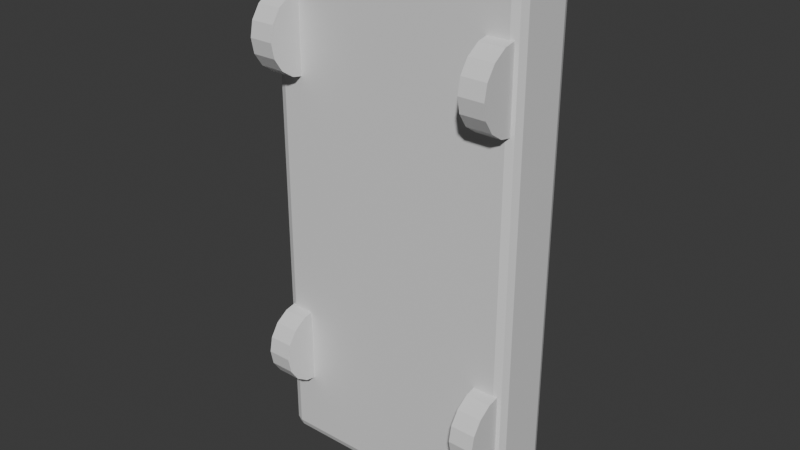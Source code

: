 # Source: bmw_motorsport_6.blend  (saved by Blender 5.2.44; exported with 4.5.12 LTS)
import bpy
from mathutils import Matrix  # noqa: F401  (used for matrix-valued properties, if any)

bpy.ops.wm.read_factory_settings(use_empty=True)
scene = bpy.context.scene
scene.name = 'Scene'

# ---- collections
col_collection = bpy.data.collections.new('Collection'); scene.collection.children.link(col_collection)
col_aero_transaxle_body = bpy.data.collections.new('aero_transaxle_BODY'); scene.collection.children.link(col_aero_transaxle_body)
col_aero_transaxle_wheels = bpy.data.collections.new('aero_transaxle_WHEELS'); scene.collection.children.link(col_aero_transaxle_wheels)
col_apex_revenant_body = bpy.data.collections.new('apex_revenant_BODY'); scene.collection.children.link(col_apex_revenant_body)
col_apex_revenant_wheels = bpy.data.collections.new('apex_revenant_WHEELS'); scene.collection.children.link(col_apex_revenant_wheels)
col_bmw_motorsport_1_body = bpy.data.collections.new('bmw_motorsport_1_BODY'); scene.collection.children.link(col_bmw_motorsport_1_body)
col_bmw_motorsport_1_wheels = bpy.data.collections.new('bmw_motorsport_1_WHEELS'); scene.collection.children.link(col_bmw_motorsport_1_wheels)
col_bmw_motorsport_2_body = bpy.data.collections.new('bmw_motorsport_2_BODY'); scene.collection.children.link(col_bmw_motorsport_2_body)
col_bmw_motorsport_2_wheels = bpy.data.collections.new('bmw_motorsport_2_WHEELS'); scene.collection.children.link(col_bmw_motorsport_2_wheels)
col_bmw_motorsport_3_body = bpy.data.collections.new('bmw_motorsport_3_BODY'); scene.collection.children.link(col_bmw_motorsport_3_body)
col_bmw_motorsport_3_wheels = bpy.data.collections.new('bmw_motorsport_3_WHEELS'); scene.collection.children.link(col_bmw_motorsport_3_wheels)
col_bmw_motorsport_4_body = bpy.data.collections.new('bmw_motorsport_4_BODY'); scene.collection.children.link(col_bmw_motorsport_4_body)
col_bmw_motorsport_4_wheels = bpy.data.collections.new('bmw_motorsport_4_WHEELS'); scene.collection.children.link(col_bmw_motorsport_4_wheels)
col_bmw_motorsport_5_body = bpy.data.collections.new('bmw_motorsport_5_BODY'); scene.collection.children.link(col_bmw_motorsport_5_body)
col_bmw_motorsport_5_wheels = bpy.data.collections.new('bmw_motorsport_5_WHEELS'); scene.collection.children.link(col_bmw_motorsport_5_wheels)
col_bmw_motorsport_6_body = bpy.data.collections.new('bmw_motorsport_6_BODY'); scene.collection.children.link(col_bmw_motorsport_6_body)
col_bmw_motorsport_6_wheels = bpy.data.collections.new('bmw_motorsport_6_WHEELS'); scene.collection.children.link(col_bmw_motorsport_6_wheels)

# ---- materials (node trees are filled in below, after node groups)
mat_batchpreppaint = bpy.data.materials.new('BatchPrepPaint')
mat_batchpreppaint.diffuse_color = (0.12, 0.18, 0.24, 1.0)
mat_batchpreptire = bpy.data.materials.new('BatchPrepTire')
mat_batchpreptire.diffuse_color = (0.01, 0.01, 0.01, 1.0)

# ---- material node trees
mat_batchpreppaint.use_nodes = True; mat_batchpreppaint.node_tree.nodes.clear()
_N = mat_batchpreppaint.node_tree.nodes; _L = mat_batchpreppaint.node_tree.links
n0 = _N.new('ShaderNodeBsdfPrincipled'); n0.name = 'Principled BSDF'; n0.location = (-200, 100)
n0.inputs[10].default_value = 0.005
n1 = _N.new('ShaderNodeOutputMaterial'); n1.name = 'Material Output'; n1.location = (200, 100)
_L.new(n0.outputs[0], n1.inputs[0])
n1.is_active_output = True
mat_batchpreptire.use_nodes = True; mat_batchpreptire.node_tree.nodes.clear()
_N = mat_batchpreptire.node_tree.nodes; _L = mat_batchpreptire.node_tree.links
n0 = _N.new('ShaderNodeBsdfPrincipled'); n0.name = 'Principled BSDF'; n0.location = (-200, 100)
n0.inputs[10].default_value = 0.005
n1 = _N.new('ShaderNodeOutputMaterial'); n1.name = 'Material Output'; n1.location = (200, 100)
_L.new(n0.outputs[0], n1.inputs[0])
n1.is_active_output = True

# ---- world
world_world = bpy.data.worlds.new('World'); scene.world = world_world
world_world.use_nodes = True; world_world.node_tree.nodes.clear()
_N = world_world.node_tree.nodes; _L = world_world.node_tree.links
n0 = _N.new('ShaderNodeOutputWorld'); n0.name = 'World Output'; n0.location = (200, 100)
n1 = _N.new('ShaderNodeBackground'); n1.name = 'Background'; n1.location = (-200, 100)
n1.inputs[0].default_value = (0.05088, 0.05088, 0.05088, 1.0)
_L.new(n1.outputs[0], n0.inputs[0])
n0.is_active_output = True
world_world.color = (0.05088, 0.05088, 0.05088)
world_world.sun_shadow_jitter_overblur = 0.0

# ---- meshes
me_cube_008 = bpy.data.meshes.new('Cube.008')
me_cube_008.from_pydata([(-1.05, -0.28, -2.2), (-1.05, -0.28, 2.2), (-1.05, 0.28, -2.2), (-1.05, 0.28, 2.2), (1.05, -0.28, -2.2), (1.05, -0.28, 2.2), (1.05, 0.28, -2.2), (1.05, 0.28, 2.2)], [], [(0, 1, 3, 2), (2, 3, 7, 6), (6, 7, 5, 4), (4, 5, 1, 0), (2, 6, 4, 0), (7, 3, 1, 5)])
_uv = me_cube_008.uv_layers.new(name='UVMap')
_uv.uv.foreach_set('vector', [0.375, 0.0, 0.625, 0.0, 0.625, 0.25, 0.375, 0.25, 0.375, 0.25, 0.625, 0.25, 0.625, 0.5, 0.375, 0.5, 0.375, 0.5, 0.625, 0.5, 0.625, 0.75, 0.375, 0.75, 0.375, 0.75, 0.625, 0.75, 0.625, 1.0, 0.375, 1.0, 0.125, 0.5, 0.375, 0.5, 0.375, 0.75, 0.125, 0.75, 0.625, 0.5, 0.875, 0.5, 0.875, 0.75, 0.625, 0.75])
me_cube_008.materials.append(mat_batchpreppaint)
me_cube_008.update()
me_cylinder_028 = bpy.data.meshes.new('Cylinder.028')
me_cylinder_028.from_pydata([(0.0, 0.32, -0.1), (0.0, 0.32, 0.1), (0.1225, 0.2956, -0.1), (0.1225, 0.2956, 0.1), (0.2263, 0.2263, -0.1), (0.2263, 0.2263, 0.1), (0.2956, 0.1225, -0.1), (0.2956, 0.1225, 0.1), (0.32, 0.0, -0.1), (0.32, 0.0, 0.1), (0.2956, -0.1225, -0.1), (0.2956, -0.1225, 0.1), (0.2263, -0.2263, -0.1), (0.2263, -0.2263, 0.1), (0.1225, -0.2956, -0.1), (0.1225, -0.2956, 0.1), (0.0, -0.32, -0.1), (0.0, -0.32, 0.1), (-0.1225, -0.2956, -0.1), (-0.1225, -0.2956, 0.1), (-0.2263, -0.2263, -0.1), (-0.2263, -0.2263, 0.1), (-0.2956, -0.1225, -0.1), (-0.2956, -0.1225, 0.1), (-0.32, 0.0, -0.1), (-0.32, 0.0, 0.1), (-0.2956, 0.1225, -0.1), (-0.2956, 0.1225, 0.1), (-0.2263, 0.2263, -0.1), (-0.2263, 0.2263, 0.1), (-0.1225, 0.2956, -0.1), (-0.1225, 0.2956, 0.1)], [], [(0, 1, 3, 2), (2, 3, 5, 4), (4, 5, 7, 6), (6, 7, 9, 8), (8, 9, 11, 10), (10, 11, 13, 12), (12, 13, 15, 14), (14, 15, 17, 16), (16, 17, 19, 18), (18, 19, 21, 20), (20, 21, 23, 22), (22, 23, 25, 24), (24, 25, 27, 26), (26, 27, 29, 28), (3, 1, 31, 29, 27, 25, 23, 21, 19, 17, 15, 13, 11, 9, 7, 5), (28, 29, 31, 30), (30, 31, 1, 0), (0, 2, 4, 6, 8, 10, 12, 14, 16, 18, 20, 22, 24, 26, 28, 30)])
_uv = me_cylinder_028.uv_layers.new(name='UVMap')
_uv.uv.foreach_set('vector', [1.0, 0.5, 1.0, 1.0, 0.9375, 1.0, 0.9375, 0.5, 0.9375, 0.5, 0.9375, 1.0, 0.875, 1.0, 0.875, 0.5, 0.875, 0.5, 0.875, 1.0, 0.8125, 1.0, 0.8125, 0.5, 0.8125, 0.5, 0.8125, 1.0, 0.75, 1.0, 0.75, 0.5, 0.75, 0.5, 0.75, 1.0, 0.6875, 1.0, 0.6875, 0.5, 0.6875, 0.5, 0.6875, 1.0, 0.625, 1.0, 0.625, 0.5, 0.625, 0.5, 0.625, 1.0, 0.5625, 1.0, 0.5625, 0.5, 0.5625, 0.5, 0.5625, 1.0, 0.5, 1.0, 0.5, 0.5, 0.5, 0.5, 0.5, 1.0, 0.4375, 1.0, 0.4375, 0.5, 0.4375, 0.5, 0.4375, 1.0, 0.375, 1.0, 0.375, 0.5, 0.375, 0.5, 0.375, 1.0, 0.3125, 1.0, 0.3125, 0.5, 0.3125, 0.5, 0.3125, 1.0, 0.25, 1.0, 0.25, 0.5, 0.25, 0.5, 0.25, 1.0, 0.1875, 1.0, 0.1875, 0.5, 0.1875, 0.5, 0.1875, 1.0, 0.125, 1.0, 0.125, 0.5, 0.3418, 0.4717, 0.25, 0.49, 0.1582, 0.4717, 0.08029, 0.4197, 0.02827, 0.3418, 0.01, 0.25, 0.02827, 0.1582, 0.08029, 0.08029, 0.1582, 0.02827, 0.25, 0.01, 0.3418, 0.02827, 0.4197, 0.08029, 0.4717, 0.1582, 0.49, 0.25, 0.4717, 0.3418, 0.4197, 0.4197, 0.125, 0.5, 0.125, 1.0, 0.0625, 1.0, 0.0625, 0.5, 0.0625, 0.5, 0.0625, 1.0, 0.0, 1.0, 0.0, 0.5, 0.75, 0.49, 0.8418, 0.4717, 0.9197, 0.4197, 0.9717, 0.3418, 0.99, 0.25, 0.9717, 0.1582, 0.9197, 0.08029, 0.8418, 0.02827, 0.75, 0.01, 0.6582, 0.02827, 0.5803, 0.08029, 0.5283, 0.1582, 0.51, 0.25, 0.5283, 0.3418, 0.5803, 0.4197, 0.6582, 0.4717])
me_cylinder_028.materials.append(mat_batchpreptire)
me_cylinder_028.update()
me_cylinder_029 = bpy.data.meshes.new('Cylinder.029')
me_cylinder_029.from_pydata([(0.0, 0.32, -0.1), (0.0, 0.32, 0.1), (0.1225, 0.2956, -0.1), (0.1225, 0.2956, 0.1), (0.2263, 0.2263, -0.1), (0.2263, 0.2263, 0.1), (0.2956, 0.1225, -0.1), (0.2956, 0.1225, 0.1), (0.32, 0.0, -0.1), (0.32, 0.0, 0.1), (0.2956, -0.1225, -0.1), (0.2956, -0.1225, 0.1), (0.2263, -0.2263, -0.1), (0.2263, -0.2263, 0.1), (0.1225, -0.2956, -0.1), (0.1225, -0.2956, 0.1), (0.0, -0.32, -0.1), (0.0, -0.32, 0.1), (-0.1225, -0.2956, -0.1), (-0.1225, -0.2956, 0.1), (-0.2263, -0.2263, -0.1), (-0.2263, -0.2263, 0.1), (-0.2956, -0.1225, -0.1), (-0.2956, -0.1225, 0.1), (-0.32, 0.0, -0.1), (-0.32, 0.0, 0.1), (-0.2956, 0.1225, -0.1), (-0.2956, 0.1225, 0.1), (-0.2263, 0.2263, -0.1), (-0.2263, 0.2263, 0.1), (-0.1225, 0.2956, -0.1), (-0.1225, 0.2956, 0.1)], [], [(0, 1, 3, 2), (2, 3, 5, 4), (4, 5, 7, 6), (6, 7, 9, 8), (8, 9, 11, 10), (10, 11, 13, 12), (12, 13, 15, 14), (14, 15, 17, 16), (16, 17, 19, 18), (18, 19, 21, 20), (20, 21, 23, 22), (22, 23, 25, 24), (24, 25, 27, 26), (26, 27, 29, 28), (3, 1, 31, 29, 27, 25, 23, 21, 19, 17, 15, 13, 11, 9, 7, 5), (28, 29, 31, 30), (30, 31, 1, 0), (0, 2, 4, 6, 8, 10, 12, 14, 16, 18, 20, 22, 24, 26, 28, 30)])
_uv = me_cylinder_029.uv_layers.new(name='UVMap')
_uv.uv.foreach_set('vector', [1.0, 0.5, 1.0, 1.0, 0.9375, 1.0, 0.9375, 0.5, 0.9375, 0.5, 0.9375, 1.0, 0.875, 1.0, 0.875, 0.5, 0.875, 0.5, 0.875, 1.0, 0.8125, 1.0, 0.8125, 0.5, 0.8125, 0.5, 0.8125, 1.0, 0.75, 1.0, 0.75, 0.5, 0.75, 0.5, 0.75, 1.0, 0.6875, 1.0, 0.6875, 0.5, 0.6875, 0.5, 0.6875, 1.0, 0.625, 1.0, 0.625, 0.5, 0.625, 0.5, 0.625, 1.0, 0.5625, 1.0, 0.5625, 0.5, 0.5625, 0.5, 0.5625, 1.0, 0.5, 1.0, 0.5, 0.5, 0.5, 0.5, 0.5, 1.0, 0.4375, 1.0, 0.4375, 0.5, 0.4375, 0.5, 0.4375, 1.0, 0.375, 1.0, 0.375, 0.5, 0.375, 0.5, 0.375, 1.0, 0.3125, 1.0, 0.3125, 0.5, 0.3125, 0.5, 0.3125, 1.0, 0.25, 1.0, 0.25, 0.5, 0.25, 0.5, 0.25, 1.0, 0.1875, 1.0, 0.1875, 0.5, 0.1875, 0.5, 0.1875, 1.0, 0.125, 1.0, 0.125, 0.5, 0.3418, 0.4717, 0.25, 0.49, 0.1582, 0.4717, 0.08029, 0.4197, 0.02827, 0.3418, 0.01, 0.25, 0.02827, 0.1582, 0.08029, 0.08029, 0.1582, 0.02827, 0.25, 0.01, 0.3418, 0.02827, 0.4197, 0.08029, 0.4717, 0.1582, 0.49, 0.25, 0.4717, 0.3418, 0.4197, 0.4197, 0.125, 0.5, 0.125, 1.0, 0.0625, 1.0, 0.0625, 0.5, 0.0625, 0.5, 0.0625, 1.0, 0.0, 1.0, 0.0, 0.5, 0.75, 0.49, 0.8418, 0.4717, 0.9197, 0.4197, 0.9717, 0.3418, 0.99, 0.25, 0.9717, 0.1582, 0.9197, 0.08029, 0.8418, 0.02827, 0.75, 0.01, 0.6582, 0.02827, 0.5803, 0.08029, 0.5283, 0.1582, 0.51, 0.25, 0.5283, 0.3418, 0.5803, 0.4197, 0.6582, 0.4717])
me_cylinder_029.materials.append(mat_batchpreptire)
me_cylinder_029.update()
me_cylinder_030 = bpy.data.meshes.new('Cylinder.030')
me_cylinder_030.from_pydata([(0.0, 0.32, -0.1), (0.0, 0.32, 0.1), (0.1225, 0.2956, -0.1), (0.1225, 0.2956, 0.1), (0.2263, 0.2263, -0.1), (0.2263, 0.2263, 0.1), (0.2956, 0.1225, -0.1), (0.2956, 0.1225, 0.1), (0.32, 0.0, -0.1), (0.32, 0.0, 0.1), (0.2956, -0.1225, -0.1), (0.2956, -0.1225, 0.1), (0.2263, -0.2263, -0.1), (0.2263, -0.2263, 0.1), (0.1225, -0.2956, -0.1), (0.1225, -0.2956, 0.1), (0.0, -0.32, -0.1), (0.0, -0.32, 0.1), (-0.1225, -0.2956, -0.1), (-0.1225, -0.2956, 0.1), (-0.2263, -0.2263, -0.1), (-0.2263, -0.2263, 0.1), (-0.2956, -0.1225, -0.1), (-0.2956, -0.1225, 0.1), (-0.32, 0.0, -0.1), (-0.32, 0.0, 0.1), (-0.2956, 0.1225, -0.1), (-0.2956, 0.1225, 0.1), (-0.2263, 0.2263, -0.1), (-0.2263, 0.2263, 0.1), (-0.1225, 0.2956, -0.1), (-0.1225, 0.2956, 0.1)], [], [(0, 1, 3, 2), (2, 3, 5, 4), (4, 5, 7, 6), (6, 7, 9, 8), (8, 9, 11, 10), (10, 11, 13, 12), (12, 13, 15, 14), (14, 15, 17, 16), (16, 17, 19, 18), (18, 19, 21, 20), (20, 21, 23, 22), (22, 23, 25, 24), (24, 25, 27, 26), (26, 27, 29, 28), (3, 1, 31, 29, 27, 25, 23, 21, 19, 17, 15, 13, 11, 9, 7, 5), (28, 29, 31, 30), (30, 31, 1, 0), (0, 2, 4, 6, 8, 10, 12, 14, 16, 18, 20, 22, 24, 26, 28, 30)])
_uv = me_cylinder_030.uv_layers.new(name='UVMap')
_uv.uv.foreach_set('vector', [1.0, 0.5, 1.0, 1.0, 0.9375, 1.0, 0.9375, 0.5, 0.9375, 0.5, 0.9375, 1.0, 0.875, 1.0, 0.875, 0.5, 0.875, 0.5, 0.875, 1.0, 0.8125, 1.0, 0.8125, 0.5, 0.8125, 0.5, 0.8125, 1.0, 0.75, 1.0, 0.75, 0.5, 0.75, 0.5, 0.75, 1.0, 0.6875, 1.0, 0.6875, 0.5, 0.6875, 0.5, 0.6875, 1.0, 0.625, 1.0, 0.625, 0.5, 0.625, 0.5, 0.625, 1.0, 0.5625, 1.0, 0.5625, 0.5, 0.5625, 0.5, 0.5625, 1.0, 0.5, 1.0, 0.5, 0.5, 0.5, 0.5, 0.5, 1.0, 0.4375, 1.0, 0.4375, 0.5, 0.4375, 0.5, 0.4375, 1.0, 0.375, 1.0, 0.375, 0.5, 0.375, 0.5, 0.375, 1.0, 0.3125, 1.0, 0.3125, 0.5, 0.3125, 0.5, 0.3125, 1.0, 0.25, 1.0, 0.25, 0.5, 0.25, 0.5, 0.25, 1.0, 0.1875, 1.0, 0.1875, 0.5, 0.1875, 0.5, 0.1875, 1.0, 0.125, 1.0, 0.125, 0.5, 0.3418, 0.4717, 0.25, 0.49, 0.1582, 0.4717, 0.08029, 0.4197, 0.02827, 0.3418, 0.01, 0.25, 0.02827, 0.1582, 0.08029, 0.08029, 0.1582, 0.02827, 0.25, 0.01, 0.3418, 0.02827, 0.4197, 0.08029, 0.4717, 0.1582, 0.49, 0.25, 0.4717, 0.3418, 0.4197, 0.4197, 0.125, 0.5, 0.125, 1.0, 0.0625, 1.0, 0.0625, 0.5, 0.0625, 0.5, 0.0625, 1.0, 0.0, 1.0, 0.0, 0.5, 0.75, 0.49, 0.8418, 0.4717, 0.9197, 0.4197, 0.9717, 0.3418, 0.99, 0.25, 0.9717, 0.1582, 0.9197, 0.08029, 0.8418, 0.02827, 0.75, 0.01, 0.6582, 0.02827, 0.5803, 0.08029, 0.5283, 0.1582, 0.51, 0.25, 0.5283, 0.3418, 0.5803, 0.4197, 0.6582, 0.4717])
me_cylinder_030.materials.append(mat_batchpreptire)
me_cylinder_030.update()
me_cylinder_031 = bpy.data.meshes.new('Cylinder.031')
me_cylinder_031.from_pydata([(0.0, 0.32, -0.1), (0.0, 0.32, 0.1), (0.1225, 0.2956, -0.1), (0.1225, 0.2956, 0.1), (0.2263, 0.2263, -0.1), (0.2263, 0.2263, 0.1), (0.2956, 0.1225, -0.1), (0.2956, 0.1225, 0.1), (0.32, 0.0, -0.1), (0.32, 0.0, 0.1), (0.2956, -0.1225, -0.1), (0.2956, -0.1225, 0.1), (0.2263, -0.2263, -0.1), (0.2263, -0.2263, 0.1), (0.1225, -0.2956, -0.1), (0.1225, -0.2956, 0.1), (0.0, -0.32, -0.1), (0.0, -0.32, 0.1), (-0.1225, -0.2956, -0.1), (-0.1225, -0.2956, 0.1), (-0.2263, -0.2263, -0.1), (-0.2263, -0.2263, 0.1), (-0.2956, -0.1225, -0.1), (-0.2956, -0.1225, 0.1), (-0.32, 0.0, -0.1), (-0.32, 0.0, 0.1), (-0.2956, 0.1225, -0.1), (-0.2956, 0.1225, 0.1), (-0.2263, 0.2263, -0.1), (-0.2263, 0.2263, 0.1), (-0.1225, 0.2956, -0.1), (-0.1225, 0.2956, 0.1)], [], [(0, 1, 3, 2), (2, 3, 5, 4), (4, 5, 7, 6), (6, 7, 9, 8), (8, 9, 11, 10), (10, 11, 13, 12), (12, 13, 15, 14), (14, 15, 17, 16), (16, 17, 19, 18), (18, 19, 21, 20), (20, 21, 23, 22), (22, 23, 25, 24), (24, 25, 27, 26), (26, 27, 29, 28), (3, 1, 31, 29, 27, 25, 23, 21, 19, 17, 15, 13, 11, 9, 7, 5), (28, 29, 31, 30), (30, 31, 1, 0), (0, 2, 4, 6, 8, 10, 12, 14, 16, 18, 20, 22, 24, 26, 28, 30)])
_uv = me_cylinder_031.uv_layers.new(name='UVMap')
_uv.uv.foreach_set('vector', [1.0, 0.5, 1.0, 1.0, 0.9375, 1.0, 0.9375, 0.5, 0.9375, 0.5, 0.9375, 1.0, 0.875, 1.0, 0.875, 0.5, 0.875, 0.5, 0.875, 1.0, 0.8125, 1.0, 0.8125, 0.5, 0.8125, 0.5, 0.8125, 1.0, 0.75, 1.0, 0.75, 0.5, 0.75, 0.5, 0.75, 1.0, 0.6875, 1.0, 0.6875, 0.5, 0.6875, 0.5, 0.6875, 1.0, 0.625, 1.0, 0.625, 0.5, 0.625, 0.5, 0.625, 1.0, 0.5625, 1.0, 0.5625, 0.5, 0.5625, 0.5, 0.5625, 1.0, 0.5, 1.0, 0.5, 0.5, 0.5, 0.5, 0.5, 1.0, 0.4375, 1.0, 0.4375, 0.5, 0.4375, 0.5, 0.4375, 1.0, 0.375, 1.0, 0.375, 0.5, 0.375, 0.5, 0.375, 1.0, 0.3125, 1.0, 0.3125, 0.5, 0.3125, 0.5, 0.3125, 1.0, 0.25, 1.0, 0.25, 0.5, 0.25, 0.5, 0.25, 1.0, 0.1875, 1.0, 0.1875, 0.5, 0.1875, 0.5, 0.1875, 1.0, 0.125, 1.0, 0.125, 0.5, 0.3418, 0.4717, 0.25, 0.49, 0.1582, 0.4717, 0.08029, 0.4197, 0.02827, 0.3418, 0.01, 0.25, 0.02827, 0.1582, 0.08029, 0.08029, 0.1582, 0.02827, 0.25, 0.01, 0.3418, 0.02827, 0.4197, 0.08029, 0.4717, 0.1582, 0.49, 0.25, 0.4717, 0.3418, 0.4197, 0.4197, 0.125, 0.5, 0.125, 1.0, 0.0625, 1.0, 0.0625, 0.5, 0.0625, 0.5, 0.0625, 1.0, 0.0, 1.0, 0.0, 0.5, 0.75, 0.49, 0.8418, 0.4717, 0.9197, 0.4197, 0.9717, 0.3418, 0.99, 0.25, 0.9717, 0.1582, 0.9197, 0.08029, 0.8418, 0.02827, 0.75, 0.01, 0.6582, 0.02827, 0.5803, 0.08029, 0.5283, 0.1582, 0.51, 0.25, 0.5283, 0.3418, 0.5803, 0.4197, 0.6582, 0.4717])
me_cylinder_031.materials.append(mat_batchpreptire)
me_cylinder_031.update()

# ---- objects
ob_bmw_motorsport_6_root = bpy.data.objects.new('bmw_motorsport_6_ROOT', None)
ob_bmw_motorsport_6_body_prep = bpy.data.objects.new('bmw_motorsport_6_Body_PREP', me_cube_008)
ob_bmw_motorsport_6_wheel_prep = bpy.data.objects.new('bmw_motorsport_6_Wheel_PREP', me_cylinder_028)
ob_bmw_motorsport_6_wheel_prep_001 = bpy.data.objects.new('bmw_motorsport_6_Wheel_PREP.001', me_cylinder_029)
ob_bmw_motorsport_6_wheel_prep_002 = bpy.data.objects.new('bmw_motorsport_6_Wheel_PREP.002', me_cylinder_030)
ob_bmw_motorsport_6_wheel_prep_003 = bpy.data.objects.new('bmw_motorsport_6_Wheel_PREP.003', me_cylinder_031)

# ---- transforms, parenting, visibility, modifiers, constraints
ob_bmw_motorsport_6_root.location = (0.0, 0.0, 0.0)
ob_bmw_motorsport_6_body_prep.parent = ob_bmw_motorsport_6_root
ob_bmw_motorsport_6_body_prep.location = (0.0, 0.62, 0.0)
_m = ob_bmw_motorsport_6_body_prep.modifiers.new('PrepBevel', 'BEVEL')
_m.width = 0.08
_m.width_pct = 0.08
_m.segments = 2
ob_bmw_motorsport_6_wheel_prep.parent = ob_bmw_motorsport_6_root
ob_bmw_motorsport_6_wheel_prep.location = (-0.9, 0.38, -1.3)
ob_bmw_motorsport_6_wheel_prep.rotation_euler = (0.0, 1.571, 0.0)
ob_bmw_motorsport_6_wheel_prep_001.parent = ob_bmw_motorsport_6_root
ob_bmw_motorsport_6_wheel_prep_001.location = (-0.9, 0.38, 1.3)
ob_bmw_motorsport_6_wheel_prep_001.rotation_euler = (0.0, 1.571, 0.0)
ob_bmw_motorsport_6_wheel_prep_002.parent = ob_bmw_motorsport_6_root
ob_bmw_motorsport_6_wheel_prep_002.location = (0.9, 0.38, -1.3)
ob_bmw_motorsport_6_wheel_prep_002.rotation_euler = (0.0, 1.571, 0.0)
ob_bmw_motorsport_6_wheel_prep_003.parent = ob_bmw_motorsport_6_root
ob_bmw_motorsport_6_wheel_prep_003.location = (0.9, 0.38, 1.3)
ob_bmw_motorsport_6_wheel_prep_003.rotation_euler = (0.0, 1.571, 0.0)

# ---- collection membership
col_collection.objects.link(ob_bmw_motorsport_6_root)
col_bmw_motorsport_6_body.objects.link(ob_bmw_motorsport_6_body_prep)
col_bmw_motorsport_6_wheels.objects.link(ob_bmw_motorsport_6_wheel_prep)
col_bmw_motorsport_6_wheels.objects.link(ob_bmw_motorsport_6_wheel_prep_001)
col_bmw_motorsport_6_wheels.objects.link(ob_bmw_motorsport_6_wheel_prep_002)
col_bmw_motorsport_6_wheels.objects.link(ob_bmw_motorsport_6_wheel_prep_003)

# ---- scene / render settings (as saved in the file)
scene.frame_start = 1; scene.frame_end = 250; scene.frame_set(1)
scene.render.engine = 'BLENDER_EEVEE_NEXT'
scene.render.bake_bias = 0.0
scene.render.bake_samples = 0
scene.render.compositor_device = 'GPU'
scene.eevee.use_volume_custom_range = False
scene.eevee.fast_gi_thickness_near = 0.1
scene.eevee.fast_gi_thickness_far = 0.0
scene.eevee.ray_tracing_options.screen_trace_thickness = 0.1
bpy.context.view_layer.update()

# ---- added for rendering (the .blend has no active camera and no usable light): camera, sun
cam_auto = bpy.data.cameras.new('AutoCamera')
cam_auto.lens = 50.0
cam_auto.sensor_width = 36.0
cam_auto.clip_end = 1000.0
ob_auto_camera = bpy.data.objects.new('AutoCamera', cam_auto)
scene.collection.objects.link(ob_auto_camera)
ob_auto_camera.location = (4.57735, -5.01282, 3.66188)
ob_auto_camera.rotation_euler = (1.09748, -7.21219e-08, 0.694738)
scene.camera = ob_auto_camera
light_auto_sun = bpy.data.lights.new('AutoSun', 'SUN')
light_auto_sun.energy = 3.0
light_auto_sun.angle = 0.0523599
ob_auto_sun = bpy.data.objects.new('AutoSun', light_auto_sun)
scene.collection.objects.link(ob_auto_sun)
ob_auto_sun.rotation_euler = (0.872665, 0.174533, 0.523599)
bpy.context.view_layer.update()
